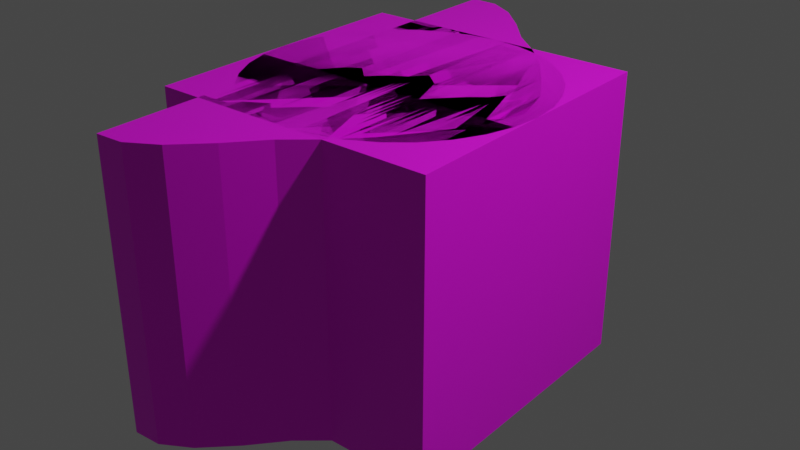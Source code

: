 # Source: obstacle_test.blend  (saved by Blender 2.92.15; exported with 4.5.12 LTS)
import bpy
from mathutils import Matrix  # noqa: F401  (used for matrix-valued properties, if any)

bpy.ops.wm.read_factory_settings(use_empty=True)
scene = bpy.context.scene
scene.name = 'Scene'

# ---- collections
col_collection = bpy.data.collections.new('Collection'); scene.collection.children.link(col_collection)

# ---- images (referenced by path relative to the original .blend; pixels are not part of the script)
import os
ASSET_DIR = os.environ.get("B2B_ASSET_DIR", "")  # directory of the original .blend (textures are referenced by path, not embedded)
HERE = os.path.dirname(os.path.abspath(__file__))  # packed textures are extracted next to this script under _unpacked/

def load_image(name, relpath, width, height, colorspace="sRGB"):
    """Load a texture the original file referenced (path relative to the .blend, or extracted next to this script)."""
    p = next((c for c in (os.path.join(HERE, relpath), os.path.join(ASSET_DIR, relpath)) if relpath and os.path.exists(c)), "")
    if p:
        img = bpy.data.images.load(p, check_existing=True)
        img.name = name
    else:  # same state as the original file: an image datablock whose file is absent (Cycles renders it pink)
        img = bpy.data.images.new(name, width, height)
        img.source = "FILE"
        img.filepath = "//" + (relpath or name)
    img.colorspace_settings.name = colorspace
    return img
img_obstaclemat_psd_001 = load_image('ObstacleMat.psd.001', 'ObstacleMat.psd', 1024, 1024, 'sRGB')

# ---- materials (node trees are filled in below, after node groups)
mat_material_001 = bpy.data.materials.new('Material.001')
mat_material_001.use_transparent_shadow = False
mat_x = bpy.data.materials.new('Материал')
mat_x.use_transparent_shadow = False
mat_x.roughness = 0.5
mat_material_002 = bpy.data.materials.new('Material.002')
mat_material_002.use_transparent_shadow = False

# ---- material node trees
mat_material_001.use_nodes = True; mat_material_001.node_tree.nodes.clear()
_N = mat_material_001.node_tree.nodes; _L = mat_material_001.node_tree.links
n0 = _N.new('ShaderNodeBsdfPrincipled'); n0.name = 'Principled BSDF'; n0.location = (10, 300)
n0.distribution = 'GGX'
n0.subsurface_method = 'BURLEY'
n0.inputs[2].default_value = 0.4
n0.inputs[3].default_value = 1.45
n0.inputs[27].default_value = (0.0, 0.0, 0.0, 1.0)
n0.inputs[28].default_value = 1.0
n1 = _N.new('ShaderNodeOutputMaterial'); n1.name = 'Material Output'; n1.location = (300, 300)
n2 = _N.new('ShaderNodeNormalMap'); n2.name = 'Normal Map'; n2.location = (-300, -300)
n2.label = 'Normal/Map'
n2.inputs[0].default_value = 0.0
n3 = _N.new('ShaderNodeTexImage'); n3.name = 'Image Texture'; n3.location = (-300, 600)
n3.image = img_obstaclemat_psd_001
_L.new(n0.outputs[0], n1.inputs[0])
_L.new(n2.outputs[0], n0.inputs[5])
_L.new(n3.outputs[0], n0.inputs[0])
n1.is_active_output = True
mat_x.use_nodes = True; mat_x.node_tree.nodes.clear()
_N = mat_x.node_tree.nodes; _L = mat_x.node_tree.links
n0 = _N.new('ShaderNodeBsdfPrincipled'); n0.name = 'Principled BSDF'; n0.location = (-39, 29)
n0.distribution = 'GGX'
n0.subsurface_method = 'BURLEY'
n0.inputs[3].default_value = 1.45
n0.inputs[27].default_value = (0.0, 0.0, 0.0, 1.0)
n0.inputs[28].default_value = 1.0
n1 = _N.new('ShaderNodeNormalMap'); n1.name = 'Normal Map'; n1.location = (-349, -571)
n1.label = 'Normal/Map'
n1.inputs[0].default_value = 0.0
n2 = _N.new('ShaderNodeOutputMaterial'); n2.name = 'Material Output'; n2.location = (251, 29)
n3 = _N.new('ShaderNodeTexImage'); n3.name = 'Image Texture'; n3.location = (-380, 213)
n3.image = img_obstaclemat_psd_001
_L.new(n0.outputs[0], n2.inputs[0])
_L.new(n1.outputs[0], n0.inputs[5])
_L.new(n3.outputs[0], n0.inputs[0])
n2.is_active_output = True
mat_material_002.use_nodes = True; mat_material_002.node_tree.nodes.clear()
_N = mat_material_002.node_tree.nodes; _L = mat_material_002.node_tree.links
n0 = _N.new('ShaderNodeBsdfPrincipled'); n0.name = 'Principled BSDF'; n0.location = (10, 300)
n0.distribution = 'GGX'
n0.subsurface_method = 'BURLEY'
n0.inputs[3].default_value = 1.45
n0.inputs[27].default_value = (0.0, 0.0, 0.0, 1.0)
n0.inputs[28].default_value = 1.0
n1 = _N.new('ShaderNodeOutputMaterial'); n1.name = 'Material Output'; n1.location = (300, 300)
n2 = _N.new('ShaderNodeTexImage'); n2.name = 'Image Texture'; n2.location = (-383, 271)
n2.image = img_obstaclemat_psd_001
_L.new(n0.outputs[0], n1.inputs[0])
_L.new(n2.outputs[0], n0.inputs[0])
n1.is_active_output = True

# ---- world
world_world = bpy.data.worlds.new('World'); scene.world = world_world
world_world.use_nodes = True; world_world.node_tree.nodes.clear()
_N = world_world.node_tree.nodes; _L = world_world.node_tree.links
n0 = _N.new('ShaderNodeOutputWorld'); n0.name = 'World Output'; n0.location = (300, 300)
n1 = _N.new('ShaderNodeBackground'); n1.name = 'Background'; n1.location = (10, 300)
n1.inputs[0].default_value = (0.05088, 0.05088, 0.05088, 1.0)
_L.new(n1.outputs[0], n0.inputs[0])
n0.is_active_output = True
world_world.color = (0.05088, 0.05088, 0.05088)
world_world.use_sun_shadow = False
world_world.sun_shadow_jitter_overblur = 0.0

# ---- lights
light_light = bpy.data.lights.new('Light', 'POINT')
light_light.transmission_factor = 0.0
light_light.energy = 1000.0
light_light.shadow_soft_size = 0.1
light_light.shadow_maximum_resolution = 0.006
light_light.use_absolute_resolution = True

# ---- meshes
me_cube_001 = bpy.data.meshes.new('Cube.001')
me_cube_001.from_pydata([(0.8227, 0.2939, 1.0), (0.8227, 0.2939, -1.0), (0.8227, -0.2939, 1.0), (0.8227, -0.2939, -1.0), (-0.7, 1.715, 1.0), (-0.7, 1.715, -1.0), (-0.7, -1.715, 1.0), (-0.7, -1.715, -1.0), (0.6656, 0.5432, -1.0), (0.6656, -0.5432, 1.0), (0.6656, -0.5432, -1.0), (0.6656, 0.5432, 1.0), (0.3076, 0.9844, -1.0), (0.3076, -0.9844, 1.0), (0.3076, -0.9844, -1.0), (0.3076, 0.9844, 1.0), (0.09798, 1.161, -1.0), (0.09798, -1.161, 1.0), (0.09798, -1.161, -1.0), (0.09798, 1.161, 1.0), (-0.09579, 1.385, -1.0), (-0.09579, -1.385, 1.0), (-0.09579, -1.385, -1.0), (-0.09579, 1.385, 1.0), (-0.3066, 1.59, -1.0), (-0.3066, -1.59, 1.0), (-0.3066, -1.59, -1.0), (-0.3066, 1.59, 1.0), (-0.5041, 1.705, -1.0), (-0.5041, -1.705, 1.0), (-0.5041, -1.705, -1.0), (-0.5041, 1.705, 1.0), (0.489, -0.7931, -1.0), (0.489, 0.7931, 1.0), (0.489, 0.7931, -1.0), (0.489, -0.7931, 1.0), (0.917, 0.0, 1.0), (0.917, 0.0, -1.0)], [], [(31, 4, 6, 29), (30, 29, 6, 7), (7, 6, 4, 5), (8, 1, 3, 10), (37, 1, 0, 36), (34, 33, 11, 8), (34, 8, 10, 32), (11, 0, 1, 8), (0, 2, 36), (16, 12, 14, 18), (16, 19, 15, 12), (32, 35, 13, 14), (33, 15, 13, 35), (20, 23, 19, 16), (20, 16, 18, 22), (14, 13, 17, 18), (15, 19, 17, 13), (24, 20, 22, 26), (24, 27, 23, 20), (18, 17, 21, 22), (19, 23, 21, 17), (28, 31, 27, 24), (28, 24, 26, 30), (22, 21, 25, 26), (23, 27, 25, 21), (5, 28, 30, 7), (5, 4, 31, 28), (26, 25, 29, 30), (27, 31, 29, 25), (11, 33, 35, 9), (10, 9, 35, 32), (12, 34, 32, 14), (12, 15, 33, 34), (36, 2, 3, 37), (10, 3, 2, 9), (3, 1, 37), (2, 0, 11, 9)])
me_cube_001.polygons.foreach_set('use_smooth', [True] * 37)
_k = set([(0, 1), (0, 11), (0, 36), (1, 8), (1, 37), (2, 3), (2, 9), (2, 36), (3, 10), (3, 37), (4, 5), (4, 6), (4, 31), (5, 7), (5, 28), (6, 7), (6, 29), (7, 30), (8, 11), (8, 34), (9, 10), (9, 35), (10, 32), (11, 33), (12, 15), (12, 16), (12, 34), (13, 14), (13, 17), (13, 35), (14, 18), (14, 32), (15, 19), (15, 33), (16, 19), (16, 20), (17, 18), (17, 21), (18, 22), (19, 23), (20, 23), (20, 24), (21, 22), (21, 25), (22, 26), (23, 27), (24, 27), (24, 28), (25, 26), (25, 29), (26, 30), (27, 31), (28, 31), (29, 30), (32, 35), (33, 34), (36, 37)])
me_cube_001.attributes.new('sharp_edge', 'BOOLEAN', 'EDGE').data.foreach_set('value', [ (min(e.vertices), max(e.vertices)) in _k for e in me_cube_001.edges])
_uv = me_cube_001.uv_layers.new(name='UVMap')
_uv.uv.foreach_set('vector', [0.4672, 0.3792, 0.4823, 0.3802, 0.4823, 0.03366, 0.4672, 0.03465, 0.9565, 0.3987, 0.9565, 0.9586, 0.9882, 0.9586, 0.9882, 0.3987, 0.1854, 0.04832, 0.04037, 0.04832, 0.04037, 0.374, 0.1854, 0.374, 0.2486, 0.1521, 0.2365, 0.1772, 0.2365, 0.2366, 0.2486, 0.2618, 0.5013, 0.3987, 0.4417, 0.3987, 0.4417, 0.9586, 0.5013, 0.9586, 0.3187, 0.3987, 0.3187, 0.9586, 0.3815, 0.9586, 0.3815, 0.3987, 0.2622, 0.1268, 0.2486, 0.1521, 0.2486, 0.2618, 0.2622, 0.2871, 0.3815, 0.9586, 0.4417, 0.9586, 0.4417, 0.3987, 0.3815, 0.3987, 0.3648, 0.2366, 0.3648, 0.1772, 0.3575, 0.2069, 0.2924, 0.08968, 0.2762, 0.1075, 0.2762, 0.3064, 0.2924, 0.3242, 0.2097, 0.3987, 0.2097, 0.9586, 0.2647, 0.9586, 0.2647, 0.3987, 0.6795, 0.3987, 0.6795, 0.9586, 0.7334, 0.9586, 0.7334, 0.3987, 0.3906, 0.2871, 0.4046, 0.3064, 0.4046, 0.1075, 0.3906, 0.1268, 0.1488, 0.3987, 0.1488, 0.9586, 0.2097, 0.9586, 0.2097, 0.3987, 0.3073, 0.06701, 0.2924, 0.08968, 0.2924, 0.3242, 0.3073, 0.3469, 0.7334, 0.3987, 0.7334, 0.9586, 0.7897, 0.9586, 0.7897, 0.3987, 0.4046, 0.3064, 0.4207, 0.3242, 0.4207, 0.08968, 0.4046, 0.1075, 0.3236, 0.04626, 0.3073, 0.06701, 0.3073, 0.3469, 0.3236, 0.3676, 0.08889, 0.3987, 0.08889, 0.9586, 0.1488, 0.9586, 0.1488, 0.3987, 0.7897, 0.3987, 0.7897, 0.9586, 0.85, 0.9586, 0.85, 0.3987, 0.4207, 0.3242, 0.4357, 0.3469, 0.4357, 0.06701, 0.4207, 0.08968, 0.04531, 0.3987, 0.04531, 0.9586, 0.08889, 0.9586, 0.08889, 0.3987, 0.3388, 0.03465, 0.3236, 0.04626, 0.3236, 0.3676, 0.3388, 0.3792, 0.85, 0.3987, 0.85, 0.9586, 0.9104, 0.9586, 0.9104, 0.3987, 0.4357, 0.3469, 0.4519, 0.3676, 0.4519, 0.04626, 0.4357, 0.06701, 0.3539, 0.03366, 0.3388, 0.03465, 0.3388, 0.3792, 0.3539, 0.3802, 0.01896, 0.3987, 0.01896, 0.9586, 0.04531, 0.9586, 0.04531, 0.3987, 0.9104, 0.3987, 0.9104, 0.9586, 0.9565, 0.9586, 0.9565, 0.3987, 0.4519, 0.3676, 0.4672, 0.3792, 0.4672, 0.03465, 0.4519, 0.04626, 0.3769, 0.2618, 0.3906, 0.2871, 0.3906, 0.1268, 0.3769, 0.1521, 0.6184, 0.3987, 0.6184, 0.9586, 0.6795, 0.9586, 0.6795, 0.3987, 0.2762, 0.1075, 0.2622, 0.1268, 0.2622, 0.2871, 0.2762, 0.3064, 0.2647, 0.3987, 0.2647, 0.9586, 0.3187, 0.9586, 0.3187, 0.3987, 0.5061, 0.9586, 0.5604, 0.9586, 0.5604, 0.3987, 0.5061, 0.3987, 0.6184, 0.3987, 0.5604, 0.3987, 0.5604, 0.9586, 0.6184, 0.9586, 0.2365, 0.2366, 0.2365, 0.1772, 0.2292, 0.2069, 0.3648, 0.1772, 0.3648, 0.2366, 0.3769, 0.2618, 0.3769, 0.1521])
me_cube_001.materials.append(mat_material_001)
me_cube_001.use_remesh_fix_poles = True
me_cube_001.use_remesh_preserve_attributes = False
me_cube_001.use_mirror_vertex_groups = False
me_cube_001.update()
me_cube_001.normals_split_custom_set([tuple(v) for v in zip(*[iter([0.0, 0.0, 1.0, 0.0, 0.0, 1.0, 0.0, 0.0, 1.0, 0.0, 0.0, 1.0, 0.05013, -0.9987, 0.0, 0.05013, -0.9987, 0.0, 0.05013, -0.9987, 0.0, 0.05013, -0.9987, 0.0, -1.0, 0.0, 0.0, -1.0, 0.0, 0.0, -1.0, 0.0, 0.0, -1.0, 0.0, 0.0, -2.065e-07, 0.0, -1.0, 0.0, 0.0, -1.0, 0.0, 0.0, -1.0, -2.065e-07, 0.0, -1.0, 0.9522, 0.3054, 0.0, 0.9522, 0.3054, 0.0, 0.9522, 0.3054, 0.0, 0.9522, 0.3054, 0.0, 0.8166, 0.5771, 0.0, 0.8166, 0.5771, 0.0, 0.8166, 0.5771, 0.0, 0.8166, 0.5771, 0.0, -5.182e-08, 0.0, -1.0, -2.065e-07, 0.0, -1.0, -2.065e-07, 0.0, -1.0, -5.182e-08, 0.0, -1.0, 0.846, 0.5332, 0.0, 0.846, 0.5332, 0.0, 0.846, 0.5332, 0.0, 0.846, 0.5332, 0.0, 0.0, 0.0, 1.0, 0.0, 0.0, 1.0, 0.0, 0.0, 1.0, 3.501e-08, 0.0, -1.0, 9.936e-08, 0.0, -1.0, 9.936e-08, 0.0, -1.0, 3.501e-08, 0.0, -1.0, 0.6436, 0.7654, 2.721e-08, 0.6436, 0.7654, 2.721e-08, 0.6436, 0.7654, 2.721e-08, 0.6436, 0.7654, 2.721e-08, 0.7256, -0.6881, 0.0, 0.7256, -0.6881, 0.0, 0.7256, -0.6881, 0.0, 0.7256, -0.6881, 0.0, 5.182e-08, 0.0, 1.0, -9.936e-08, 0.0, 1.0, -9.936e-08, 0.0, 1.0, 5.182e-08, 0.0, 1.0, 0.7568, 0.6536, -4.037e-09, 0.7568, 0.6536, -4.037e-09, 0.7568, 0.6536, -4.037e-09, 0.7568, 0.6536, -4.037e-09, -1.458e-07, 0.0, -1.0, 3.501e-08, 0.0, -1.0, 3.501e-08, 0.0, -1.0, -1.458e-07, 0.0, -1.0, 0.6436, -0.7654, 3.158e-08, 0.6436, -0.7654, 3.158e-08, 0.6436, -0.7654, 3.158e-08, 0.6436, -0.7654, 3.158e-08, -9.936e-08, 0.0, 1.0, -3.501e-08, 0.0, 1.0, -3.501e-08, 0.0, 1.0, -9.936e-08, 0.0, 1.0, -5.24e-08, 0.0, -1.0, -1.458e-07, 0.0, -1.0, -1.458e-07, 0.0, -1.0, -5.24e-08, 0.0, -1.0, 0.6979, 0.7162, 0.0, 0.6979, 0.7162, 0.0, 0.6979, 0.7162, 0.0, 0.6979, 0.7162, 0.0, 0.7568, -0.6536, 0.0, 0.7568, -0.6536, 0.0, 0.7568, -0.6536, 0.0, 0.7568, -0.6536, 0.0, -3.501e-08, 0.0, 1.0, 1.458e-07, 0.0, 1.0, 1.458e-07, 0.0, 1.0, -3.501e-08, 0.0, 1.0, 0.5028, 0.8644, -1.491e-08, 0.5028, 0.8644, -1.491e-08, 0.5028, 0.8644, -1.491e-08, 0.5028, 0.8644, -1.491e-08, 0.0, 0.0, -1.0, -5.24e-08, 0.0, -1.0, -5.24e-08, 0.0, -1.0, 0.0, 0.0, -1.0, 0.6979, -0.7162, 1.158e-08, 0.6979, -0.7162, 1.158e-08, 0.6979, -0.7162, 1.158e-08, 0.6979, -0.7162, 1.158e-08, 1.458e-07, 0.0, 1.0, 5.24e-08, 0.0, 1.0, 5.24e-08, 0.0, 1.0, 1.458e-07, 0.0, 1.0, 0.0, 0.0, -1.0, 0.0, 0.0, -1.0, 0.0, 0.0, -1.0, 0.0, 0.0, -1.0, 0.05013, 0.9987, 0.0, 0.05013, 0.9987, 0.0, 0.05013, 0.9987, 0.0, 0.05013, 0.9987, 0.0, 0.5028, -0.8644, 0.0, 0.5028, -0.8644, 0.0, 0.5028, -0.8644, 0.0, 0.5028, -0.8644, 0.0, 5.24e-08, 0.0, 1.0, 0.0, 0.0, 1.0, 0.0, 0.0, 1.0, 5.24e-08, 0.0, 1.0, 2.065e-07, 0.0, 1.0, 5.182e-08, 0.0, 1.0, 5.182e-08, 0.0, 1.0, 2.065e-07, 0.0, 1.0, 0.8166, -0.5771, 0.0, 0.8166, -0.5771, 0.0, 0.8166, -0.5771, 0.0, 0.8166, -0.5771, 0.0, 9.936e-08, 0.0, -1.0, -5.182e-08, 0.0, -1.0, -5.182e-08, 0.0, -1.0, 9.936e-08, 0.0, -1.0, 0.7256, 0.6881, 0.0, 0.7256, 0.6881, 0.0, 0.7256, 0.6881, 0.0, 0.7256, 0.6881, 0.0, 0.9522, -0.3054, 0.0, 0.9522, -0.3054, 0.0, 0.9522, -0.3054, 0.0, 0.9522, -0.3054, 0.0, 0.846, -0.5332, 0.0, 0.846, -0.5332, 0.0, 0.846, -0.5332, 0.0, 0.846, -0.5332, 0.0, 0.0, 0.0, -1.0, 0.0, 0.0, -1.0, 0.0, 0.0, -1.0, 0.0, 0.0, 1.0, 0.0, 0.0, 1.0, 2.065e-07, 0.0, 1.0, 2.065e-07, 0.0, 1.0])] * 3)])
me_x = bpy.data.meshes.new('Куб')
me_x.from_pydata([(-1.0, -1.0, -1.0), (-1.0, -1.0, 1.0), (-1.0, 1.0, -1.0), (-1.0, 1.0, 1.0), (1.0, -1.0, -1.0), (1.0, -1.0, 1.0), (1.0, 1.0, -1.0), (1.0, 1.0, 1.0)], [], [(0, 1, 3, 2), (2, 3, 7, 6), (6, 7, 5, 4), (4, 5, 1, 0), (2, 6, 4, 0), (7, 3, 1, 5)])
me_x.polygons.foreach_set('use_smooth', [True] * 6)
_k = set([(0, 1), (0, 2), (0, 4), (1, 3), (1, 5), (2, 3), (2, 6), (3, 7), (4, 5), (4, 6), (5, 7), (6, 7)])
me_x.attributes.new('sharp_edge', 'BOOLEAN', 'EDGE').data.foreach_set('value', [ (min(e.vertices), max(e.vertices)) in _k for e in me_x.edges])
_uv = me_x.uv_layers.new(name='UVКарта')
_uv.uv.foreach_set('vector', [0.5789, 0.03306, 0.5789, 0.3537, 0.8995, 0.3537, 0.8995, 0.03307, 0.5601, 0.07939, 0.5601, 0.3358, 0.8165, 0.3358, 0.8165, 0.0794, 0.0193, 0.3983, 0.01931, 0.959, 0.58, 0.959, 0.58, 0.3983, 0.5712, 0.06862, 0.5712, 0.3394, 0.842, 0.3394, 0.842, 0.06862, 0.8635, 0.02425, 0.5354, 0.02425, 0.5354, 0.3523, 0.8635, 0.3523, 0.8612, 0.04849, 0.5331, 0.04849, 0.5331, 0.3766, 0.8612, 0.3766])
me_x.materials.append(mat_x)
me_x.use_remesh_fix_poles = True
me_x.use_remesh_preserve_attributes = False
me_x.use_mirror_vertex_groups = False
me_x.update()
me_x.normals_split_custom_set([tuple(v) for v in zip(*[iter([-1.0, 0.0, 0.0, -1.0, 0.0, 0.0, -1.0, 0.0, 0.0, -1.0, 0.0, 0.0, 0.0, 1.0, 0.0, 0.0, 1.0, 0.0, 0.0, 1.0, 0.0, 0.0, 1.0, 0.0, 1.0, 0.0, 0.0, 1.0, 0.0, 0.0, 1.0, 0.0, 0.0, 1.0, 0.0, 0.0, 0.0, -1.0, 0.0, 0.0, -1.0, 0.0, 0.0, -1.0, 0.0, 0.0, -1.0, 0.0, 0.0, 0.0, -1.0, 0.0, 0.0, -1.0, 0.0, 0.0, -1.0, 0.0, 0.0, -1.0, 0.0, 0.0, 1.0, 0.0, 0.0, 1.0, 0.0, 0.0, 1.0, 0.0, 0.0, 1.0])] * 3)])
me_cylinder = bpy.data.meshes.new('Cylinder')
me_cylinder.from_pydata([(0.0, 1.0, -1.0), (0.0, 1.0, 1.0), (0.1951, 0.9808, -1.0), (0.1951, 0.9808, 1.0), (0.3827, 0.9239, -1.0), (0.3827, 0.9239, 1.0), (0.5556, 0.8315, -1.0), (0.5556, 0.8315, 1.0), (0.7071, 0.7071, -1.0), (0.7071, 0.7071, 1.0), (0.8315, 0.5556, -1.0), (0.8315, 0.5556, 1.0), (0.9239, 0.3827, -1.0), (0.9239, 0.3827, 1.0), (0.9808, 0.1951, -1.0), (0.9808, 0.1951, 1.0), (1.0, 7.55e-08, -1.0), (1.0, 7.55e-08, 1.0), (0.9808, -0.1951, -1.0), (0.9808, -0.1951, 1.0), (0.9239, -0.3827, -1.0), (0.9239, -0.3827, 1.0), (0.8315, -0.5556, -1.0), (0.8315, -0.5556, 1.0), (0.7071, -0.7071, -1.0), (0.7071, -0.7071, 1.0), (0.5556, -0.8315, -1.0), (0.5556, -0.8315, 1.0), (0.3827, -0.9239, -1.0), (0.3827, -0.9239, 1.0), (0.1951, -0.9808, -1.0), (0.1951, -0.9808, 1.0), (-3.258e-07, -1.0, -1.0), (-3.258e-07, -1.0, 1.0), (-0.1951, -0.9808, -1.0), (-0.1951, -0.9808, 1.0), (-0.3827, -0.9239, -1.0), (-0.3827, -0.9239, 1.0), (-0.5556, -0.8315, -1.0), (-0.5556, -0.8315, 1.0), (-0.7071, -0.7071, -1.0), (-0.7071, -0.7071, 1.0), (-0.8315, -0.5556, -1.0), (-0.8315, -0.5556, 1.0), (-0.9239, -0.3827, -1.0), (-0.9239, -0.3827, 1.0), (-0.9808, -0.1951, -1.0), (-0.9808, -0.1951, 1.0), (-1.0, 9.656e-07, -1.0), (-1.0, 9.656e-07, 1.0), (-0.9808, 0.1951, -1.0), (-0.9808, 0.1951, 1.0), (-0.9239, 0.3827, -1.0), (-0.9239, 0.3827, 1.0), (-0.8315, 0.5556, -1.0), (-0.8315, 0.5556, 1.0), (-0.7071, 0.7071, -1.0), (-0.7071, 0.7071, 1.0), (-0.5556, 0.8315, -1.0), (-0.5556, 0.8315, 1.0), (-0.3827, 0.9239, -1.0), (-0.3827, 0.9239, 1.0), (-0.1951, 0.9808, -1.0), (-0.1951, 0.9808, 1.0)], [], [(0, 1, 3, 2), (2, 3, 5, 4), (4, 5, 7, 6), (6, 7, 9, 8), (8, 9, 11, 10), (10, 11, 13, 12), (12, 13, 15, 14), (14, 15, 17, 16), (16, 17, 19, 18), (18, 19, 21, 20), (20, 21, 23, 22), (22, 23, 25, 24), (24, 25, 27, 26), (26, 27, 29, 28), (28, 29, 31, 30), (30, 31, 33, 32), (32, 33, 35, 34), (34, 35, 37, 36), (36, 37, 39, 38), (38, 39, 41, 40), (40, 41, 43, 42), (42, 43, 45, 44), (44, 45, 47, 46), (46, 47, 49, 48), (48, 49, 51, 50), (50, 51, 53, 52), (52, 53, 55, 54), (54, 55, 57, 56), (56, 57, 59, 58), (58, 59, 61, 60), (3, 1, 63, 61, 59, 57, 55, 53, 51, 49, 47, 45, 43, 41, 39, 37, 35, 33, 31, 29, 27, 25, 23, 21, 19, 17, 15, 13, 11, 9, 7, 5), (60, 61, 63, 62), (62, 63, 1, 0), (0, 2, 4, 6, 8, 10, 12, 14, 16, 18, 20, 22, 24, 26, 28, 30, 32, 34, 36, 38, 40, 42, 44, 46, 48, 50, 52, 54, 56, 58, 60, 62)])
_uv = me_cylinder.uv_layers.new(name='UVMap')
_uv.uv.foreach_set('vector', [0.9772, 0.3991, 0.9772, 0.9562, 0.9472, 0.9562, 0.9472, 0.3991, 0.9472, 0.3991, 0.9472, 0.9562, 0.9173, 0.9562, 0.9173, 0.3991, 0.9173, 0.3991, 0.9173, 0.9562, 0.8873, 0.9562, 0.8873, 0.3991, 0.8873, 0.3991, 0.8873, 0.9562, 0.8573, 0.9562, 0.8573, 0.3991, 0.8573, 0.3991, 0.8573, 0.9562, 0.8274, 0.9562, 0.8274, 0.3991, 0.8274, 0.3991, 0.8274, 0.9562, 0.7974, 0.9562, 0.7974, 0.3991, 0.7974, 0.3991, 0.7974, 0.9562, 0.7674, 0.9562, 0.7674, 0.3991, 0.7674, 0.3991, 0.7674, 0.9562, 0.7375, 0.9562, 0.7375, 0.3991, 0.7375, 0.3991, 0.7375, 0.9562, 0.7075, 0.9562, 0.7075, 0.3991, 0.7075, 0.3991, 0.7075, 0.9562, 0.6775, 0.9562, 0.6775, 0.3991, 0.6775, 0.3991, 0.6775, 0.9562, 0.6476, 0.9562, 0.6476, 0.3991, 0.6476, 0.3991, 0.6476, 0.9562, 0.6176, 0.9562, 0.6176, 0.3991, 0.6176, 0.3991, 0.6176, 0.9562, 0.5876, 0.9562, 0.5876, 0.3991, 0.5876, 0.3991, 0.5876, 0.9562, 0.5577, 0.9562, 0.5577, 0.3991, 0.5577, 0.3991, 0.5577, 0.9562, 0.5277, 0.9562, 0.5277, 0.3991, 0.5277, 0.3991, 0.5277, 0.9562, 0.4977, 0.9562, 0.4977, 0.3991, 0.4977, 0.3991, 0.4977, 0.9562, 0.4678, 0.9562, 0.4678, 0.3991, 0.4678, 0.3991, 0.4678, 0.9562, 0.4378, 0.9562, 0.4378, 0.3991, 0.4378, 0.3991, 0.4378, 0.9562, 0.4079, 0.9562, 0.4079, 0.3991, 0.4079, 0.3991, 0.4079, 0.9562, 0.3779, 0.9562, 0.3779, 0.3991, 0.3779, 0.3991, 0.3779, 0.9562, 0.3479, 0.9562, 0.3479, 0.3991, 0.3479, 0.3991, 0.3479, 0.9562, 0.318, 0.9562, 0.318, 0.3991, 0.318, 0.3991, 0.318, 0.9562, 0.288, 0.9562, 0.288, 0.3991, 0.288, 0.3991, 0.288, 0.9562, 0.258, 0.9562, 0.258, 0.3991, 0.258, 0.3991, 0.258, 0.9562, 0.2281, 0.9562, 0.2281, 0.3991, 0.2281, 0.3991, 0.2281, 0.9562, 0.1981, 0.9562, 0.1981, 0.3991, 0.1981, 0.3991, 0.1981, 0.9562, 0.1681, 0.9562, 0.1681, 0.3991, 0.1681, 0.3991, 0.1681, 0.9562, 0.1382, 0.9562, 0.1382, 0.3991, 0.1382, 0.3991, 0.1382, 0.9562, 0.1082, 0.9562, 0.1082, 0.3991, 0.1082, 0.3991, 0.1082, 0.9562, 0.07824, 0.9562, 0.07824, 0.3991, 0.3661, 0.3912, 0.3282, 0.3949, 0.2903, 0.3912, 0.2539, 0.3801, 0.2204, 0.3622, 0.1909, 0.338, 0.1668, 0.3086, 0.1489, 0.2751, 0.1378, 0.2386, 0.1341, 0.2008, 0.1378, 0.1629, 0.1489, 0.1265, 0.1668, 0.09293, 0.1909, 0.06351, 0.2204, 0.03937, 0.2539, 0.02143, 0.2903, 0.01039, 0.3282, 0.006658, 0.3661, 0.01039, 0.4025, 0.02143, 0.436, 0.03937, 0.4655, 0.06351, 0.4896, 0.09293, 0.5075, 0.1265, 0.5186, 0.1629, 0.5223, 0.2008, 0.5186, 0.2386, 0.5075, 0.2751, 0.4896, 0.3086, 0.4655, 0.338, 0.436, 0.3622, 0.4025, 0.3801, 0.07824, 0.3991, 0.07824, 0.9562, 0.04828, 0.9562, 0.04828, 0.3991, 0.04828, 0.3991, 0.04828, 0.9562, 0.01831, 0.9562, 0.01831, 0.3991, 0.7326, 0.3949, 0.7705, 0.3912, 0.8069, 0.3801, 0.8404, 0.3622, 0.8699, 0.338, 0.894, 0.3086, 0.9119, 0.2751, 0.923, 0.2386, 0.9267, 0.2008, 0.923, 0.1629, 0.9119, 0.1265, 0.894, 0.09293, 0.8699, 0.06351, 0.8404, 0.03937, 0.8069, 0.02143, 0.7705, 0.01039, 0.7326, 0.006658, 0.6947, 0.01039, 0.6583, 0.02143, 0.6248, 0.03937, 0.5953, 0.06351, 0.5712, 0.09293, 0.5533, 0.1265, 0.5422, 0.1629, 0.5385, 0.2008, 0.5422, 0.2386, 0.5533, 0.2751, 0.5712, 0.3086, 0.5953, 0.338, 0.6248, 0.3622, 0.6583, 0.3801, 0.6947, 0.3912])
me_cylinder.materials.append(mat_material_002)
me_cylinder.use_remesh_fix_poles = True
me_cylinder.use_remesh_preserve_attributes = False
me_cylinder.use_mirror_vertex_groups = False
me_cylinder.update()

# ---- objects
ob_light = bpy.data.objects.new('Light', light_light)
ob_cube_001 = bpy.data.objects.new('Cube.001', me_cube_001)
ob_x = bpy.data.objects.new('Куб', me_x)
ob_cylinder = bpy.data.objects.new('Cylinder', me_cylinder)

# ---- transforms, parenting, visibility, modifiers, constraints
ob_light.location = (4.076, 1.005, 5.904)
ob_light.rotation_euler = (0.6503, 0.05522, 1.866)
ob_light.lock_rotations_4d = False
ob_light.empty_display_type = 'ARROWS'
ob_light.color = (0.0, 0.0, 0.0, 0.0)
ob_light.lineart.crease_threshold = 0.0
ob_cube_001.location = (0.0, 0.0, 0.0)
ob_cube_001.rotation_euler = (-1.629e-07, 0.0, 0.0)
ob_cube_001.color = (0.8, 0.8, 0.8, 1.0)
ob_cube_001.lineart.crease_threshold = 0.0
ob_x.location = (0.0, 0.0, 0.0)
ob_x.rotation_euler = (-1.629e-07, 0.0, 0.0)
ob_x.color = (0.8, 0.8, 0.8, 1.0)
ob_x.lineart.crease_threshold = 0.0
ob_cylinder.location = (0.0, 0.0, 0.0)
ob_cylinder.lineart.crease_threshold = 0.0

# ---- collection membership
col_collection.objects.link(ob_light)
col_collection.objects.link(ob_cube_001)
col_collection.objects.link(ob_x)
col_collection.objects.link(ob_cylinder)

# ---- scene / render settings (as saved in the file)
scene.frame_start = 1; scene.frame_end = 250; scene.frame_set(0)
scene.render.engine = 'BLENDER_EEVEE_NEXT'
scene.cycles.use_denoising = False
scene.cycles.samples = 128
scene.cycles.sampling_pattern = 'TABULATED_SOBOL'
scene.cycles.use_adaptive_sampling = False
scene.cycles.use_light_tree = False
scene.view_settings.view_transform = 'Filmic'
bpy.context.view_layer.update()

# ---- added for rendering (the .blend has no active camera): camera
cam_auto = bpy.data.cameras.new('AutoCamera')
cam_auto.lens = 50.0
cam_auto.sensor_width = 36.0
cam_auto.clip_end = 1000.0
ob_auto_camera = bpy.data.objects.new('AutoCamera', cam_auto)
scene.collection.objects.link(ob_auto_camera)
ob_auto_camera.location = (4.11358, -4.9363, 3.29087)
ob_auto_camera.rotation_euler = (1.09748, -7.21219e-08, 0.694738)
scene.camera = ob_auto_camera
bpy.context.view_layer.update()
